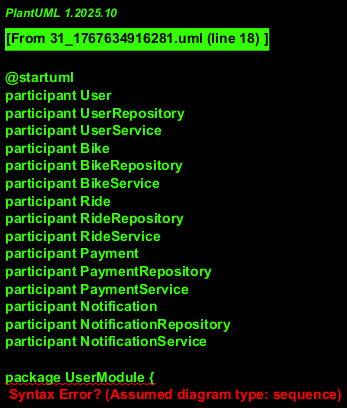

The diagram above was rendered by PlantUML. Its source (embedded in the PNG):
@startuml
participant User
participant UserRepository
participant UserService
participant Bike
participant BikeRepository
participant BikeService
participant Ride
participant RideRepository
participant RideService
participant Payment
participant PaymentRepository
participant PaymentService
participant Notification
participant NotificationRepository
participant NotificationService

package UserModule {
  class User {
  - userId : int
  - name : string
  - email : string
  - password : string
  + registerUser(user : User) : boolean
  + loginUser(email : string, password : string) : string
  + forgotPassword(email : string) : boolean
  + updateUser(user : User) : boolean
  }

  class UserRepository {
  + findUserByEmail(email : string) : User
  + saveUser(user : User) : boolean
  }

  class UserService {
  + registerUser(user : User) : boolean
  + loginUser(email : string, password : string) : string
  + forgotPassword(email : string) : boolean
  + updateUser(user : User) : boolean
  }
}

package BikeModule {
  class Bike {
  - bikeId : int
  - modelName : string
  - category : string
  - city : string
  - address : string
  + listBikes() : Bike[]
  + getBikeDetails(bikeId : int) : Bike
  + rentBike(bikeId : int, userId : int, startAddress : string, endAddress : string) : boolean
  + returnBike(bikeId : int, userId : int) : boolean
  }

  class BikeRepository {
  + findBikesByCategory(category : string) : Bike[]
  + saveBike(bike : Bike) : boolean
  }

  class BikeService {
  + listBikes() : Bike[]
  + getBikeDetails(bikeId : int) : Bike
  + rentBike(bikeId : int, userId : int, startAddress : string, endAddress : string) : boolean
  + returnBike(bikeId : int, userId : int) : boolean
  }
}

package RideModule {
  class Ride {
  - rideId : int
  - userId : int
  - bikeId : int
  - startAddress : string
  - endAddress : string
  - startTimestamp : string
  - endTimestamp : string
  + rentBike(ride : Ride) : boolean
  + endRide(ride : Ride) : boolean
  + cancelRide(rideId : int) : boolean
  }

  class RideRepository {
  + findRidesByUser(userId : int) : Ride[]
  + saveRide(ride : Ride) : boolean
  + cancelRide(rideId : int) : boolean
  }

  class RideService {
  + rentBike(userId : int, bikeId : int, startAddress : string, endAddress : string) : boolean
  + endRide(rideId : int) : boolean
  + cancelRide(rideId : int) : boolean
  }
}

package PaymentModule {
  class Payment {
  - paymentId : int
  - rideId : int
  - amount : double
  - paymentMethod : string
  + processPayment(payment : Payment) : boolean
  }

  class PaymentRepository {
  + findPaymentsByRide(rideId : int) : Payment[]
  + savePayment(payment : Payment) : boolean
  }

  class PaymentService {
  + processPayment(rideId : int, amount : double, paymentMethod : string) : boolean
  }
}

package NotificationModule {
  class Notification {
  - notificationId : int
  - userId : int
  - message : string
  + sendNotification(notification : Notification) : boolean
  }

  class NotificationRepository {
  + findNotificationsByUser(userId : int) : Notification[]
  + saveNotification(notification : Notification) : boolean
  }

  class NotificationService {
  + sendNotification(userId : int, message : string) : boolean
  }
}

User --|> UserRepository
User --|> UserService
Bike --|> BikeRepository
Bike --|> BikeService
Ride --|> RideRepository
Ride --|> RideService
Payment --|> PaymentRepository
Payment --|> PaymentService
Notification --|> NotificationRepository
Notification --|> NotificationService

UserService --|> UserRepository
BikeService --|> BikeRepository
RideService --|> RideRepository
PaymentService --|> PaymentRepository
NotificationService --|> NotificationRepository
@enduml